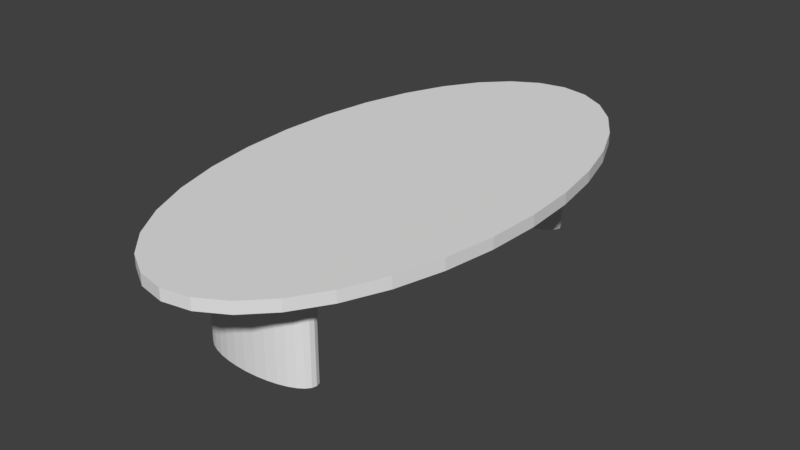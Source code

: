 # Source: Conference_Table.blend  (saved by Blender 2.79.0; exported with 4.5.12 LTS)
import bpy
from mathutils import Matrix  # noqa: F401  (used for matrix-valued properties, if any)

bpy.ops.wm.read_factory_settings(use_empty=True)
scene = bpy.context.scene
scene.name = 'Scene'

# ---- collections
col_collection_7 = bpy.data.collections.new('Collection 7'); scene.collection.children.link(col_collection_7)

# ---- materials (node trees are filled in below, after node groups)
mat_metal_legs = bpy.data.materials.new('Metal Legs')
mat_metal_legs.alpha_threshold = 0.0
mat_metal_legs.use_transparent_shadow = False
mat_metal_legs.roughness = 0.5
mat_frosted_glass = bpy.data.materials.new('Frosted Glass')
mat_frosted_glass.alpha_threshold = 0.0
mat_frosted_glass.use_transparent_shadow = False
mat_frosted_glass.roughness = 0.5
mat_frosted_glass.specular_intensity = 1.0
mat_glass = bpy.data.materials.new('Glass')
mat_glass.alpha_threshold = 0.0
mat_glass.use_transparent_shadow = False
mat_glass.roughness = 0.5
mat_glass.specular_intensity = 1.0

# ---- material node trees

# ---- world
world_world = bpy.data.worlds.new('World'); scene.world = world_world
world_world.color = (0.05088, 0.05088, 0.05088)
world_world.use_sun_shadow = False
world_world.sun_shadow_jitter_overblur = 0.0
world_world.cycles.sampling_method = 'MANUAL'

# ---- meshes
me_cylinder_001 = bpy.data.meshes.new('Cylinder.001')
me_cylinder_001.from_pydata([(0.0, -1.74, -2.484), (0.0, -1.74, 1.0), (0.1951, -1.759, -2.484), (0.1951, -1.759, 1.0), (0.3827, -1.816, -2.484), (0.3827, -1.816, 1.0), (0.5556, -1.909, -2.484), (0.5556, -1.909, 1.0), (0.7071, -2.033, -2.484), (0.7071, -2.033, 1.0), (0.8315, -2.184, -2.484), (0.8315, -2.184, 1.0), (0.9239, -2.357, -2.484), (0.9239, -2.357, 1.0), (0.9808, -2.545, -2.484), (0.9808, -2.545, 1.0), (1.0, -2.74, -2.484), (1.0, -2.74, 1.0), (0.9808, -2.935, -2.484), (0.9808, -2.935, 1.0), (0.9239, -3.123, -2.484), (0.9239, -3.123, 1.0), (0.8315, -3.296, -2.484), (0.8315, -3.296, 1.0), (0.7071, -3.447, -2.484), (0.7071, -3.447, 1.0), (0.5556, -3.572, -2.484), (0.5556, -3.572, 1.0), (0.3827, -3.664, -2.484), (0.3827, -3.664, 1.0), (0.1951, -3.721, -2.484), (0.1951, -3.721, 1.0), (-3.258e-07, -3.74, -2.484), (-3.258e-07, -3.74, 1.0), (-0.1951, -3.721, -2.484), (-0.1951, -3.721, 1.0), (-0.3827, -3.664, -2.484), (-0.3827, -3.664, 1.0), (-0.5556, -3.572, -2.484), (-0.5556, -3.572, 1.0), (-0.7071, -3.447, -2.484), (-0.7071, -3.447, 1.0), (-0.8315, -3.296, -2.484), (-0.8315, -3.296, 1.0), (-0.9239, -3.123, -2.484), (-0.9239, -3.123, 1.0), (-0.9808, -2.935, -2.484), (-0.9808, -2.935, 1.0), (-1.0, -2.74, -2.484), (-1.0, -2.74, 1.0), (-0.9808, -2.545, -2.484), (-0.9808, -2.545, 1.0), (-0.9239, -2.357, -2.484), (-0.9239, -2.357, 1.0), (-0.8315, -2.184, -2.484), (-0.8315, -2.184, 1.0), (-0.7071, -2.033, -2.484), (-0.7071, -2.033, 1.0), (-0.5556, -1.909, -2.484), (-0.5556, -1.909, 1.0), (-0.3827, -1.816, -2.484), (-0.3827, -1.816, 1.0), (-0.1951, -1.759, -2.484), (-0.1951, -1.759, 1.0), (0.0, 14.36, -2.484), (0.0, 14.36, 1.0), (0.1951, 14.34, -2.484), (0.1951, 14.34, 1.0), (0.3827, 14.28, -2.484), (0.3827, 14.28, 1.0), (0.5556, 14.19, -2.484), (0.5556, 14.19, 1.0), (0.7071, 14.06, -2.484), (0.7071, 14.06, 1.0), (0.8315, 13.91, -2.484), (0.8315, 13.91, 1.0), (0.9239, 13.74, -2.484), (0.9239, 13.74, 1.0), (0.9808, 13.55, -2.484), (0.9808, 13.55, 1.0), (1.0, 13.36, -2.484), (1.0, 13.36, 1.0), (0.9808, 13.16, -2.484), (0.9808, 13.16, 1.0), (0.9239, 12.97, -2.484), (0.9239, 12.97, 1.0), (0.8315, 12.8, -2.484), (0.8315, 12.8, 1.0), (0.7071, 12.65, -2.484), (0.7071, 12.65, 1.0), (0.5556, 12.53, -2.484), (0.5556, 12.53, 1.0), (0.3827, 12.43, -2.484), (0.3827, 12.43, 1.0), (0.1951, 12.38, -2.484), (0.1951, 12.38, 1.0), (-3.258e-07, 12.36, -2.484), (-3.258e-07, 12.36, 1.0), (-0.1951, 12.38, -2.484), (-0.1951, 12.38, 1.0), (-0.3827, 12.43, -2.484), (-0.3827, 12.43, 1.0), (-0.5556, 12.53, -2.484), (-0.5556, 12.53, 1.0), (-0.7071, 12.65, -2.484), (-0.7071, 12.65, 1.0), (-0.8315, 12.8, -2.484), (-0.8315, 12.8, 1.0), (-0.9239, 12.97, -2.484), (-0.9239, 12.97, 1.0), (-0.9808, 13.16, -2.484), (-0.9808, 13.16, 1.0), (-1.0, 13.36, -2.484), (-1.0, 13.36, 1.0), (-0.9808, 13.55, -2.484), (-0.9808, 13.55, 1.0), (-0.9239, 13.74, -2.484), (-0.9239, 13.74, 1.0), (-0.8315, 13.91, -2.484), (-0.8315, 13.91, 1.0), (-0.7071, 14.06, -2.484), (-0.7071, 14.06, 1.0), (-0.5556, 14.19, -2.484), (-0.5556, 14.19, 1.0), (-0.3827, 14.28, -2.484), (-0.3827, 14.28, 1.0), (-0.1951, 14.34, -2.484), (-0.1951, 14.34, 1.0)], [], [(0, 1, 3, 2), (2, 3, 5, 4), (4, 5, 7, 6), (6, 7, 9, 8), (8, 9, 11, 10), (10, 11, 13, 12), (12, 13, 15, 14), (14, 15, 17, 16), (16, 17, 19, 18), (18, 19, 21, 20), (20, 21, 23, 22), (22, 23, 25, 24), (24, 25, 27, 26), (26, 27, 29, 28), (28, 29, 31, 30), (30, 31, 33, 32), (32, 33, 35, 34), (34, 35, 37, 36), (36, 37, 39, 38), (38, 39, 41, 40), (40, 41, 43, 42), (42, 43, 45, 44), (44, 45, 47, 46), (46, 47, 49, 48), (48, 49, 51, 50), (50, 51, 53, 52), (52, 53, 55, 54), (54, 55, 57, 56), (56, 57, 59, 58), (58, 59, 61, 60), (3, 1, 63, 61, 59, 57, 55, 53, 51, 49, 47, 45, 43, 41, 39, 37, 35, 33, 31, 29, 27, 25, 23, 21, 19, 17, 15, 13, 11, 9, 7, 5), (60, 61, 63, 62), (62, 63, 1, 0), (0, 2, 4, 6, 8, 10, 12, 14, 16, 18, 20, 22, 24, 26, 28, 30, 32, 34, 36, 38, 40, 42, 44, 46, 48, 50, 52, 54, 56, 58, 60, 62), (64, 65, 67, 66), (66, 67, 69, 68), (68, 69, 71, 70), (70, 71, 73, 72), (72, 73, 75, 74), (74, 75, 77, 76), (76, 77, 79, 78), (78, 79, 81, 80), (80, 81, 83, 82), (82, 83, 85, 84), (84, 85, 87, 86), (86, 87, 89, 88), (88, 89, 91, 90), (90, 91, 93, 92), (92, 93, 95, 94), (94, 95, 97, 96), (96, 97, 99, 98), (98, 99, 101, 100), (100, 101, 103, 102), (102, 103, 105, 104), (104, 105, 107, 106), (106, 107, 109, 108), (108, 109, 111, 110), (110, 111, 113, 112), (112, 113, 115, 114), (114, 115, 117, 116), (116, 117, 119, 118), (118, 119, 121, 120), (120, 121, 123, 122), (122, 123, 125, 124), (67, 65, 127, 125, 123, 121, 119, 117, 115, 113, 111, 109, 107, 105, 103, 101, 99, 97, 95, 93, 91, 89, 87, 85, 83, 81, 79, 77, 75, 73, 71, 69), (124, 125, 127, 126), (126, 127, 65, 64), (64, 66, 68, 70, 72, 74, 76, 78, 80, 82, 84, 86, 88, 90, 92, 94, 96, 98, 100, 102, 104, 106, 108, 110, 112, 114, 116, 118, 120, 122, 124, 126)])
_uv = me_cylinder_001.uv_layers.new(name='UVMap')
_uv.uv.foreach_set('vector', [0.0, 0.0, 1.0, 0.0, 1.0, 1.0, 0.0, 1.0, 0.0, 0.0, 1.0, 0.0, 1.0, 1.0, 0.0, 1.0, 0.0, 0.0, 1.0, 0.0, 1.0, 1.0, 0.0, 1.0, 0.0, 0.0, 1.0, 0.0, 1.0, 1.0, 0.0, 1.0, 0.0, 0.0, 1.0, 0.0, 1.0, 1.0, 0.0, 1.0, 0.0, 0.0, 1.0, 0.0, 1.0, 1.0, 0.0, 1.0, 0.0, 0.0, 1.0, 0.0, 1.0, 1.0, 0.0, 1.0, 0.0, 0.0, 1.0, 0.0, 1.0, 1.0, 0.0, 1.0, 0.0, 0.0, 1.0, 0.0, 1.0, 1.0, 0.0, 1.0, 0.0, 0.0, 1.0, 0.0, 1.0, 1.0, 0.0, 1.0, 0.0, 0.0, 1.0, 0.0, 1.0, 1.0, 0.0, 1.0, 0.0, 0.0, 1.0, 0.0, 1.0, 1.0, 0.0, 1.0, 0.0, 0.0, 1.0, 0.0, 1.0, 1.0, 0.0, 1.0, 0.0, 0.0, 1.0, 0.0, 1.0, 1.0, 0.0, 1.0, 0.0, 0.0, 1.0, 0.0, 1.0, 1.0, 0.0, 1.0, 0.0, 0.0, 1.0, 0.0, 1.0, 1.0, 0.0, 1.0, 0.0, 0.0, 1.0, 0.0, 1.0, 1.0, 0.0, 1.0, 0.0, 0.0, 1.0, 0.0, 1.0, 1.0, 0.0, 1.0, 0.0, 0.0, 1.0, 0.0, 1.0, 1.0, 0.0, 1.0, 0.0, 0.0, 1.0, 0.0, 1.0, 1.0, 0.0, 1.0, 0.0, 0.0, 1.0, 0.0, 1.0, 1.0, 0.0, 1.0, 0.0, 0.0, 1.0, 0.0, 1.0, 1.0, 0.0, 1.0, 0.0, 0.0, 1.0, 0.0, 1.0, 1.0, 0.0, 1.0, 0.0, 0.0, 1.0, 0.0, 1.0, 1.0, 0.0, 1.0, 0.0, 0.0, 1.0, 0.0, 1.0, 1.0, 0.0, 1.0, 0.0, 0.0, 1.0, 0.0, 1.0, 1.0, 0.0, 1.0, 0.0, 0.0, 1.0, 0.0, 1.0, 1.0, 0.0, 1.0, 0.0, 0.0, 1.0, 0.0, 1.0, 1.0, 0.0, 1.0, 0.0, 0.0, 1.0, 0.0, 1.0, 1.0, 0.0, 1.0, 0.0, 0.0, 1.0, 0.0, 1.0, 1.0, 0.0, 1.0, 0.5, 1.0, 0.5975, 0.9904, 0.6913, 0.9619, 0.7778, 0.9157, 0.8536, 0.8536, 0.9157, 0.7778, 0.9619, 0.6913, 0.9904, 0.5975, 1.0, 0.5, 0.9904, 0.4025, 0.9619, 0.3087, 0.9157, 0.2222, 0.8536, 0.1464, 0.7778, 0.08427, 0.6913, 0.03806, 0.5975, 0.009607, 0.5, 0.0, 0.4025, 0.009607, 0.3087, 0.03806, 0.2222, 0.08427, 0.1464, 0.1464, 0.08426, 0.2222, 0.03806, 0.3087, 0.009607, 0.4025, 0.0, 0.5, 0.009607, 0.5975, 0.03806, 0.6913, 0.08427, 0.7778, 0.1464, 0.8536, 0.2222, 0.9157, 0.3087, 0.9619, 0.4025, 0.9904, 0.0, 0.0, 1.0, 0.0, 1.0, 1.0, 0.0, 1.0, 0.0, 0.0, 1.0, 0.0, 1.0, 1.0, 0.0, 1.0, 0.5, 1.0, 0.5975, 0.9904, 0.6913, 0.9619, 0.7778, 0.9157, 0.8536, 0.8536, 0.9157, 0.7778, 0.9619, 0.6913, 0.9904, 0.5975, 1.0, 0.5, 0.9904, 0.4025, 0.9619, 0.3087, 0.9157, 0.2222, 0.8536, 0.1464, 0.7778, 0.08427, 0.6913, 0.03806, 0.5975, 0.009607, 0.5, 0.0, 0.4025, 0.009607, 0.3087, 0.03806, 0.2222, 0.08427, 0.1464, 0.1464, 0.08426, 0.2222, 0.03806, 0.3087, 0.009607, 0.4025, 0.0, 0.5, 0.009607, 0.5975, 0.03806, 0.6913, 0.08427, 0.7778, 0.1464, 0.8536, 0.2222, 0.9157, 0.3087, 0.9619, 0.4025, 0.9904, 0.0, 0.0, 1.0, 0.0, 1.0, 1.0, 0.0, 1.0, 0.0, 0.0, 1.0, 0.0, 1.0, 1.0, 0.0, 1.0, 0.0, 0.0, 1.0, 0.0, 1.0, 1.0, 0.0, 1.0, 0.0, 0.0, 1.0, 0.0, 1.0, 1.0, 0.0, 1.0, 0.0, 0.0, 1.0, 0.0, 1.0, 1.0, 0.0, 1.0, 0.0, 0.0, 1.0, 0.0, 1.0, 1.0, 0.0, 1.0, 0.0, 0.0, 1.0, 0.0, 1.0, 1.0, 0.0, 1.0, 0.0, 0.0, 1.0, 0.0, 1.0, 1.0, 0.0, 1.0, 0.0, 0.0, 1.0, 0.0, 1.0, 1.0, 0.0, 1.0, 0.0, 0.0, 1.0, 0.0, 1.0, 1.0, 0.0, 1.0, 0.0, 0.0, 1.0, 0.0, 1.0, 1.0, 0.0, 1.0, 0.0, 0.0, 1.0, 0.0, 1.0, 1.0, 0.0, 1.0, 0.0, 0.0, 1.0, 0.0, 1.0, 1.0, 0.0, 1.0, 0.0, 0.0, 1.0, 0.0, 1.0, 1.0, 0.0, 1.0, 0.0, 0.0, 1.0, 0.0, 1.0, 1.0, 0.0, 1.0, 0.0, 0.0, 1.0, 0.0, 1.0, 1.0, 0.0, 1.0, 0.0, 0.0, 1.0, 0.0, 1.0, 1.0, 0.0, 1.0, 0.0, 0.0, 1.0, 0.0, 1.0, 1.0, 0.0, 1.0, 0.0, 0.0, 1.0, 0.0, 1.0, 1.0, 0.0, 1.0, 0.0, 0.0, 1.0, 0.0, 1.0, 1.0, 0.0, 1.0, 0.0, 0.0, 1.0, 0.0, 1.0, 1.0, 0.0, 1.0, 0.0, 0.0, 1.0, 0.0, 1.0, 1.0, 0.0, 1.0, 0.0, 0.0, 1.0, 0.0, 1.0, 1.0, 0.0, 1.0, 0.0, 0.0, 1.0, 0.0, 1.0, 1.0, 0.0, 1.0, 0.0, 0.0, 1.0, 0.0, 1.0, 1.0, 0.0, 1.0, 0.0, 0.0, 1.0, 0.0, 1.0, 1.0, 0.0, 1.0, 0.0, 0.0, 1.0, 0.0, 1.0, 1.0, 0.0, 1.0, 0.0, 0.0, 1.0, 0.0, 1.0, 1.0, 0.0, 1.0, 0.0, 0.0, 1.0, 0.0, 1.0, 1.0, 0.0, 1.0, 0.0, 0.0, 1.0, 0.0, 1.0, 1.0, 0.0, 1.0, 0.5, 1.0, 0.5975, 0.9904, 0.6913, 0.9619, 0.7778, 0.9157, 0.8536, 0.8536, 0.9157, 0.7778, 0.9619, 0.6913, 0.9904, 0.5975, 1.0, 0.5, 0.9904, 0.4025, 0.9619, 0.3087, 0.9157, 0.2222, 0.8536, 0.1464, 0.7778, 0.08427, 0.6913, 0.03806, 0.5975, 0.009607, 0.5, 0.0, 0.4025, 0.009607, 0.3087, 0.03806, 0.2222, 0.08427, 0.1464, 0.1464, 0.08426, 0.2222, 0.03806, 0.3087, 0.009607, 0.4025, 0.0, 0.5, 0.009607, 0.5975, 0.03806, 0.6913, 0.08427, 0.7778, 0.1464, 0.8536, 0.2222, 0.9157, 0.3087, 0.9619, 0.4025, 0.9904, 0.0, 0.0, 1.0, 0.0, 1.0, 1.0, 0.0, 1.0, 0.0, 0.0, 1.0, 0.0, 1.0, 1.0, 0.0, 1.0, 0.5, 1.0, 0.5975, 0.9904, 0.6913, 0.9619, 0.7778, 0.9157, 0.8536, 0.8536, 0.9157, 0.7778, 0.9619, 0.6913, 0.9904, 0.5975, 1.0, 0.5, 0.9904, 0.4025, 0.9619, 0.3087, 0.9157, 0.2222, 0.8536, 0.1464, 0.7778, 0.08427, 0.6913, 0.03806, 0.5975, 0.009607, 0.5, 0.0, 0.4025, 0.009607, 0.3087, 0.03806, 0.2222, 0.08427, 0.1464, 0.1464, 0.08426, 0.2222, 0.03806, 0.3087, 0.009607, 0.4025, 0.0, 0.5, 0.009607, 0.5975, 0.03806, 0.6913, 0.08427, 0.7778, 0.1464, 0.8536, 0.2222, 0.9157, 0.3087, 0.9619, 0.4025, 0.9904])
me_cylinder_001.materials.append(mat_metal_legs)
me_cylinder_001.use_remesh_preserve_volume = False
me_cylinder_001.use_remesh_preserve_attributes = False
me_cylinder_001.use_mirror_vertex_groups = False
me_cylinder_001.update()
me_cylinder = bpy.data.meshes.new('Cylinder')
me_cylinder.from_pydata([(-9.324e-08, 2.02, -0.09861), (-9.324e-08, 2.02, 0.09861), (0.3941, 1.981, -0.09861), (0.3941, 1.981, 0.09861), (0.773, 1.866, -0.09861), (0.773, 1.866, 0.09861), (1.122, 1.68, -0.09861), (1.122, 1.68, 0.09861), (1.428, 1.428, -0.09861), (1.428, 1.428, 0.09861), (1.68, 1.122, -0.09861), (1.68, 1.122, 0.09861), (1.866, 0.773, -0.09861), (1.866, 0.773, 0.09861), (1.981, 0.3941, -0.09861), (1.981, 0.3941, 0.09861), (2.02, -2.149e-07, -0.09861), (2.02, -2.149e-07, 0.09861), (1.981, -0.3941, -0.09861), (1.981, -0.3941, 0.09861), (1.866, -0.773, -0.09861), (1.866, -0.773, 0.09861), (1.68, -1.122, -0.09861), (1.68, -1.122, 0.09861), (1.428, -1.428, -0.09861), (1.428, -1.428, 0.09861), (1.122, -1.68, -0.09861), (1.122, -1.68, 0.09861), (0.773, -1.866, -0.09861), (0.773, -1.866, 0.09861), (0.3941, -1.981, -0.09861), (0.3941, -1.981, 0.09861), (-7.514e-07, -2.02, -0.09861), (-7.514e-07, -2.02, 0.09861), (-0.3941, -1.981, -0.09861), (-0.3941, -1.981, 0.09861), (-0.773, -1.866, -0.09861), (-0.773, -1.866, 0.09861), (-1.122, -1.68, -0.09861), (-1.122, -1.68, 0.09861), (-1.428, -1.428, -0.09861), (-1.428, -1.428, 0.09861), (-1.68, -1.122, -0.09861), (-1.68, -1.122, 0.09861), (-1.866, -0.773, -0.09861), (-1.866, -0.773, 0.09861), (-1.981, -0.3941, -0.09861), (-1.981, -0.3941, 0.09861), (-2.02, 1.583e-06, -0.09861), (-2.02, 1.583e-06, 0.09861), (-1.981, 0.3941, -0.09861), (-1.981, 0.3941, 0.09861), (-1.866, 0.773, -0.09861), (-1.866, 0.773, 0.09861), (-1.68, 1.122, -0.09861), (-1.68, 1.122, 0.09861), (-1.428, 1.428, -0.09861), (-1.428, 1.428, 0.09861), (-1.122, 1.68, -0.09861), (-1.122, 1.68, 0.09861), (-0.773, 1.866, -0.09861), (-0.773, 1.866, 0.09861), (-0.3941, 1.981, -0.09861), (-0.3941, 1.981, 0.09861), (-1.145e-07, 2.212, -0.09861), (0.4716, 2.169, -0.09861), (0.4716, 2.169, 0.09861), (-1.145e-07, 2.212, 0.09861), (0.9251, 2.043, -0.09861), (0.9251, 2.043, 0.09861), (1.343, 1.839, -0.09861), (1.343, 1.839, 0.09861), (1.709, 1.564, -0.09861), (1.709, 1.564, 0.09861), (2.01, 1.229, -0.09861), (2.01, 1.229, 0.09861), (2.233, 0.8463, -0.09861), (2.233, 0.8463, 0.09861), (2.371, 0.4315, -0.09861), (2.371, 0.4315, 0.09861), (2.417, -2.606e-07, -0.09861), (2.417, -2.606e-07, 0.09861), (2.371, -0.4315, -0.09861), (2.371, -0.4315, 0.09861), (2.233, -0.8464, -0.09861), (2.233, -0.8464, 0.09861), (2.01, -1.229, -0.09861), (2.01, -1.229, 0.09861), (1.709, -1.564, -0.09861), (1.709, -1.564, 0.09861), (1.343, -1.839, -0.09861), (1.343, -1.839, 0.09861), (0.9251, -2.043, -0.09861), (0.9251, -2.043, 0.09861), (0.4716, -2.169, -0.09861), (0.4716, -2.169, 0.09861), (-9.022e-07, -2.212, -0.09861), (-9.022e-07, -2.212, 0.09861), (-0.4716, -2.169, -0.09861), (-0.4716, -2.169, 0.09861), (-0.9251, -2.043, -0.09861), (-0.9251, -2.043, 0.09861), (-1.343, -1.839, -0.09861), (-1.343, -1.839, 0.09861), (-1.709, -1.564, -0.09861), (-1.709, -1.564, 0.09861), (-2.01, -1.229, -0.09861), (-2.01, -1.229, 0.09861), (-2.233, -0.8463, -0.09861), (-2.233, -0.8463, 0.09861), (-2.371, -0.4315, -0.09861), (-2.371, -0.4315, 0.09861), (-2.417, 1.708e-06, -0.09861), (-2.417, 1.708e-06, 0.09861), (-2.371, 0.4315, -0.09861), (-2.371, 0.4315, 0.09861), (-2.233, 0.8464, -0.09861), (-2.233, 0.8464, 0.09861), (-2.01, 1.229, -0.09861), (-2.01, 1.229, 0.09861), (-1.709, 1.564, -0.09861), (-1.709, 1.564, 0.09861), (-1.343, 1.839, -0.09861), (-1.343, 1.839, 0.09861), (-0.9251, 2.043, -0.09861), (-0.9251, 2.043, 0.09861), (-0.4716, 2.169, -0.09861), (-0.4716, 2.169, 0.09861)], [], [(52, 50, 114, 116), (15, 17, 81, 79), (34, 32, 96, 98), (16, 14, 78, 80), (49, 51, 115, 113), (31, 33, 97, 95), (50, 48, 112, 114), (13, 15, 79, 77), (32, 30, 94, 96), (14, 12, 76, 78), (47, 49, 113, 111), (29, 31, 95, 93), (48, 46, 110, 112), (11, 13, 77, 75), (30, 28, 92, 94), (63, 1, 67, 127), (12, 10, 74, 76), (45, 47, 111, 109), (0, 62, 126, 64), (27, 29, 93, 91), (46, 44, 108, 110), (9, 11, 75, 73), (28, 26, 90, 92), (61, 63, 127, 125), (10, 8, 72, 74), (43, 45, 109, 107), (62, 60, 124, 126), (25, 27, 91, 89), (44, 42, 106, 108), (7, 9, 73, 71), (3, 1, 63, 61, 59, 57, 55, 53, 51, 49, 47, 45, 43, 41, 39, 37, 35, 33, 31, 29, 27, 25, 23, 21, 19, 17, 15, 13, 11, 9, 7, 5), (26, 24, 88, 90), (59, 61, 125, 123), (0, 2, 4, 6, 8, 10, 12, 14, 16, 18, 20, 22, 24, 26, 28, 30, 32, 34, 36, 38, 40, 42, 44, 46, 48, 50, 52, 54, 56, 58, 60, 62), (64, 67, 66, 65), (65, 66, 69, 68), (68, 69, 71, 70), (70, 71, 73, 72), (72, 73, 75, 74), (74, 75, 77, 76), (76, 77, 79, 78), (78, 79, 81, 80), (80, 81, 83, 82), (82, 83, 85, 84), (84, 85, 87, 86), (86, 87, 89, 88), (88, 89, 91, 90), (90, 91, 93, 92), (92, 93, 95, 94), (94, 95, 97, 96), (96, 97, 99, 98), (98, 99, 101, 100), (100, 101, 103, 102), (102, 103, 105, 104), (104, 105, 107, 106), (106, 107, 109, 108), (108, 109, 111, 110), (110, 111, 113, 112), (112, 113, 115, 114), (114, 115, 117, 116), (116, 117, 119, 118), (118, 119, 121, 120), (120, 121, 123, 122), (122, 123, 125, 124), (124, 125, 127, 126), (126, 127, 67, 64), (33, 35, 99, 97), (51, 53, 117, 115), (18, 16, 80, 82), (36, 34, 98, 100), (17, 19, 83, 81), (2, 0, 64, 65), (54, 52, 116, 118), (35, 37, 101, 99), (1, 3, 66, 67), (53, 55, 119, 117), (20, 18, 82, 84), (38, 36, 100, 102), (19, 21, 85, 83), (56, 54, 118, 120), (37, 39, 103, 101), (4, 2, 65, 68), (55, 57, 121, 119), (22, 20, 84, 86), (3, 5, 69, 66), (40, 38, 102, 104), (21, 23, 87, 85), (58, 56, 120, 122), (39, 41, 105, 103), (6, 4, 68, 70), (57, 59, 123, 121), (24, 22, 86, 88), (5, 7, 71, 69), (42, 40, 104, 106), (23, 25, 89, 87), (60, 58, 122, 124), (41, 43, 107, 105), (8, 6, 70, 72)])
me_cylinder.polygons.foreach_set('material_index', [1, 1, 1, 1, 1, 1, 1, 1, 1, 1, 1, 1, 1, 1, 1, 1, 1, 1, 1, 1, 1, 1, 1, 1, 1, 1, 1, 1, 1, 1, 0, 1, 1, 0, 1, 1, 1, 1, 1, 1, 1, 1, 1, 1, 1, 1, 1, 1, 1, 1, 1, 1, 1, 1, 1, 1, 1, 1, 1, 1, 1, 1, 1, 1, 1, 1, 1, 1, 1, 1, 1, 1, 1, 1, 1, 1, 1, 1, 1, 1, 1, 1, 1, 1, 1, 1, 1, 1, 1, 1, 1, 1, 1, 1, 1, 1, 1, 1])
me_cylinder.materials.append(mat_frosted_glass)
me_cylinder.materials.append(mat_glass)
me_cylinder.use_remesh_preserve_volume = False
me_cylinder.use_remesh_preserve_attributes = False
me_cylinder.use_mirror_vertex_groups = False
me_cylinder.update()

# ---- objects
ob_table_legs = bpy.data.objects.new('Table Legs', me_cylinder_001)
ob_table_top = bpy.data.objects.new('Table Top', me_cylinder)

# ---- transforms, parenting, visibility, modifiers, constraints
ob_table_legs.location = (0.0, -1.924, -0.5947)
ob_table_legs.scale = (1.0, 0.3761, 0.4903)
ob_table_legs.lineart.crease_threshold = 0.0
ob_table_top.location = (0.0, 0.0, 0.0)
ob_table_top.scale = (1.0, 2.083, 1.0)
ob_table_top.lineart.crease_threshold = 0.0

# ---- collection membership
col_collection_7.objects.link(ob_table_legs)
col_collection_7.objects.link(ob_table_top)

# ---- scene / render settings (as saved in the file)
scene.frame_start = 1; scene.frame_end = 250; scene.frame_set(1)
scene.render.engine = 'BLENDER_EEVEE_NEXT'
scene.render.resolution_percentage = 50
scene.render.dither_intensity = 0.0
scene.cycles.use_denoising = False
scene.cycles.samples = 128
scene.cycles.sampling_pattern = 'TABULATED_SOBOL'
scene.cycles.use_adaptive_sampling = False
scene.cycles.use_light_tree = False
scene.cycles.blur_glossy = 0.0
scene.cycles.sample_clamp_indirect = 0.0
scene.view_settings.view_transform = 'Standard'
bpy.context.view_layer.update()

# ---- added for rendering (the .blend has no active camera and no usable light): camera, sun
cam_auto = bpy.data.cameras.new('AutoCamera')
cam_auto.lens = 50.0
cam_auto.sensor_width = 36.0
cam_auto.clip_end = 1000.0
ob_auto_camera = bpy.data.objects.new('AutoCamera', cam_auto)
scene.collection.objects.link(ob_auto_camera)
ob_auto_camera.location = (9.78887, -11.7467, 6.97404)
ob_auto_camera.rotation_euler = (1.09748, -7.21219e-08, 0.694738)
scene.camera = ob_auto_camera
light_auto_sun = bpy.data.lights.new('AutoSun', 'SUN')
light_auto_sun.energy = 3.0
light_auto_sun.angle = 0.0523599
ob_auto_sun = bpy.data.objects.new('AutoSun', light_auto_sun)
scene.collection.objects.link(ob_auto_sun)
ob_auto_sun.rotation_euler = (0.872665, 0.174533, 0.523599)
bpy.context.view_layer.update()
